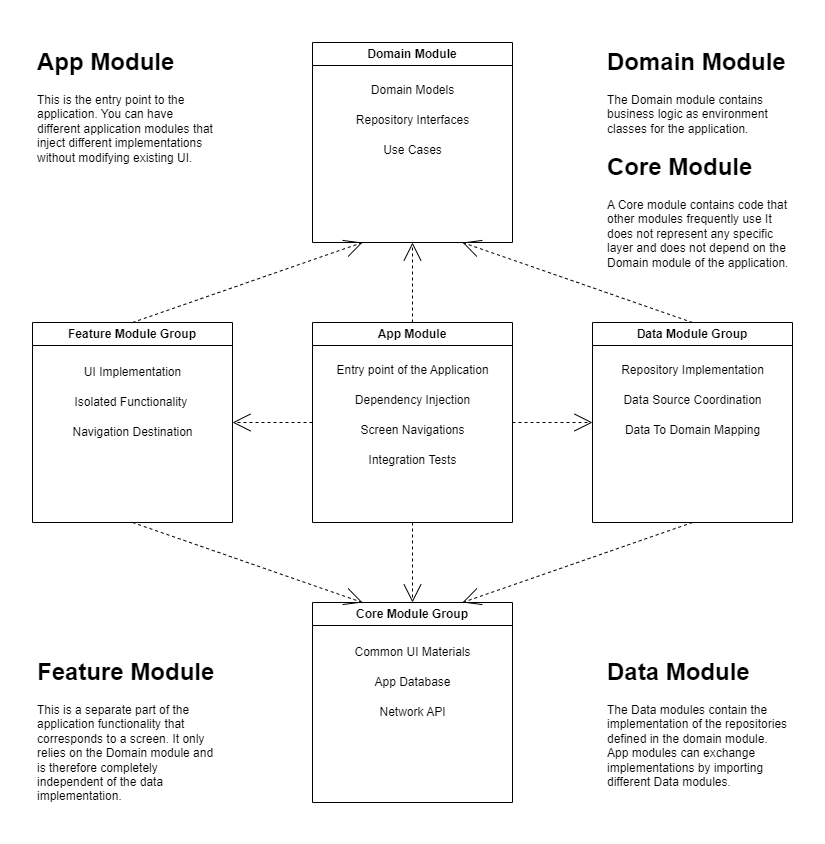

The diagram above was exported from draw.io. Its source (the exported page's mxGraphModel, read from the mxfile embedded in the PNG):
<mxGraphModel dx="1050" dy="1384" grid="1" gridSize="10" guides="1" tooltips="1" connect="1" arrows="1" fold="1" page="1" pageScale="1" pageWidth="1100" pageHeight="850" background="none" math="0" shadow="0">
  <root>
    <mxCell id="0" />
    <mxCell id="1" parent="0" />
    <mxCell id="atJdDA2awANqYH_QZGi_-2" value="" style="group" parent="1" connectable="0" vertex="1">
      <mxGeometry x="170" y="-805" width="760" height="770" as="geometry" />
    </mxCell>
    <mxCell id="DPCJvt9AzpsDqL5NDaRz-5" value="Feature Module Group" style="swimlane;whiteSpace=wrap;html=1;container=0;" parent="atJdDA2awANqYH_QZGi_-2" vertex="1">
      <mxGeometry y="280" width="200" height="200" as="geometry" />
    </mxCell>
    <mxCell id="DPCJvt9AzpsDqL5NDaRz-6" value="App Module" style="swimlane;whiteSpace=wrap;html=1;container=0;" parent="atJdDA2awANqYH_QZGi_-2" vertex="1">
      <mxGeometry x="280" y="280" width="200" height="200" as="geometry" />
    </mxCell>
    <mxCell id="DPCJvt9AzpsDqL5NDaRz-7" value="Data Module Group" style="swimlane;whiteSpace=wrap;html=1;container=0;" parent="atJdDA2awANqYH_QZGi_-2" vertex="1">
      <mxGeometry x="560" y="280" width="200" height="200" as="geometry" />
    </mxCell>
    <mxCell id="DPCJvt9AzpsDqL5NDaRz-8" value="Core Module Group" style="swimlane;whiteSpace=wrap;html=1;container=0;" parent="atJdDA2awANqYH_QZGi_-2" vertex="1">
      <mxGeometry x="280" y="560" width="200" height="200" as="geometry" />
    </mxCell>
    <mxCell id="DPCJvt9AzpsDqL5NDaRz-9" value="Domain Module" style="swimlane;whiteSpace=wrap;html=1;container=0;" parent="atJdDA2awANqYH_QZGi_-2" vertex="1">
      <mxGeometry x="280" width="200" height="200" as="geometry" />
    </mxCell>
    <mxCell id="39150e848f15840c-12" style="edgeStyle=none;rounded=0;html=1;dashed=1;labelBackgroundColor=none;startArrow=none;startFill=0;startSize=8;endArrow=open;endFill=0;endSize=16;fontFamily=Verdana;fontSize=12;entryX=0.25;entryY=1;entryDx=0;entryDy=0;exitX=0.5;exitY=0;exitDx=0;exitDy=0;" parent="atJdDA2awANqYH_QZGi_-2" source="DPCJvt9AzpsDqL5NDaRz-5" target="DPCJvt9AzpsDqL5NDaRz-9" edge="1">
      <mxGeometry relative="1" as="geometry">
        <mxPoint x="50" y="170" as="sourcePoint" />
        <mxPoint x="350" y="200" as="targetPoint" />
        <Array as="points" />
      </mxGeometry>
    </mxCell>
    <mxCell id="39150e848f15840c-11" style="edgeStyle=none;rounded=0;html=1;dashed=1;labelBackgroundColor=none;startArrow=none;startFill=0;startSize=8;endArrow=open;endFill=0;endSize=16;fontFamily=Verdana;fontSize=12;exitX=0.5;exitY=0;exitDx=0;exitDy=0;entryX=0.5;entryY=1;entryDx=0;entryDy=0;" parent="atJdDA2awANqYH_QZGi_-2" source="DPCJvt9AzpsDqL5NDaRz-6" target="DPCJvt9AzpsDqL5NDaRz-9" edge="1">
      <mxGeometry relative="1" as="geometry">
        <mxPoint x="320" y="250" as="sourcePoint" />
        <mxPoint x="330" y="240" as="targetPoint" />
      </mxGeometry>
    </mxCell>
    <mxCell id="DPCJvt9AzpsDqL5NDaRz-1" style="edgeStyle=none;rounded=0;html=1;dashed=1;labelBackgroundColor=none;startArrow=none;startFill=0;startSize=8;endArrow=open;endFill=0;endSize=16;fontFamily=Verdana;fontSize=12;exitX=0.5;exitY=0;exitDx=0;exitDy=0;entryX=0.75;entryY=1;entryDx=0;entryDy=0;" parent="atJdDA2awANqYH_QZGi_-2" source="DPCJvt9AzpsDqL5NDaRz-7" target="DPCJvt9AzpsDqL5NDaRz-9" edge="1">
      <mxGeometry relative="1" as="geometry">
        <mxPoint x="380" y="200" as="sourcePoint" />
        <mxPoint x="410" y="200" as="targetPoint" />
      </mxGeometry>
    </mxCell>
    <mxCell id="DPCJvt9AzpsDqL5NDaRz-13" style="edgeStyle=none;rounded=0;html=1;dashed=1;labelBackgroundColor=none;startArrow=none;startFill=0;startSize=8;endArrow=open;endFill=0;endSize=16;fontFamily=Verdana;fontSize=12;entryX=1;entryY=0.5;entryDx=0;entryDy=0;exitX=0;exitY=0.5;exitDx=0;exitDy=0;" parent="atJdDA2awANqYH_QZGi_-2" source="DPCJvt9AzpsDqL5NDaRz-6" target="DPCJvt9AzpsDqL5NDaRz-5" edge="1">
      <mxGeometry relative="1" as="geometry">
        <mxPoint x="390" y="570" as="sourcePoint" />
        <mxPoint x="390" y="490" as="targetPoint" />
      </mxGeometry>
    </mxCell>
    <mxCell id="DPCJvt9AzpsDqL5NDaRz-14" style="edgeStyle=none;rounded=0;html=1;dashed=1;labelBackgroundColor=none;startArrow=none;startFill=0;startSize=8;endArrow=open;endFill=0;endSize=16;fontFamily=Verdana;fontSize=12;entryX=0;entryY=0.5;entryDx=0;entryDy=0;exitX=1;exitY=0.5;exitDx=0;exitDy=0;" parent="atJdDA2awANqYH_QZGi_-2" source="DPCJvt9AzpsDqL5NDaRz-6" target="DPCJvt9AzpsDqL5NDaRz-7" edge="1">
      <mxGeometry relative="1" as="geometry">
        <mxPoint x="290" y="390" as="sourcePoint" />
        <mxPoint x="210" y="390" as="targetPoint" />
      </mxGeometry>
    </mxCell>
    <mxCell id="DPCJvt9AzpsDqL5NDaRz-15" style="edgeStyle=none;rounded=0;html=1;dashed=1;labelBackgroundColor=none;startArrow=none;startFill=0;startSize=8;endArrow=open;endFill=0;endSize=16;fontFamily=Verdana;fontSize=12;entryX=0.25;entryY=0;entryDx=0;entryDy=0;exitX=0.5;exitY=1;exitDx=0;exitDy=0;" parent="atJdDA2awANqYH_QZGi_-2" source="DPCJvt9AzpsDqL5NDaRz-5" target="DPCJvt9AzpsDqL5NDaRz-8" edge="1">
      <mxGeometry relative="1" as="geometry">
        <mxPoint x="110" y="290" as="sourcePoint" />
        <mxPoint x="340" y="210" as="targetPoint" />
        <Array as="points" />
      </mxGeometry>
    </mxCell>
    <mxCell id="DPCJvt9AzpsDqL5NDaRz-16" style="edgeStyle=none;rounded=0;html=1;dashed=1;labelBackgroundColor=none;startArrow=none;startFill=0;startSize=8;endArrow=open;endFill=0;endSize=16;fontFamily=Verdana;fontSize=12;exitX=0.5;exitY=1;exitDx=0;exitDy=0;entryX=0.5;entryY=0;entryDx=0;entryDy=0;" parent="atJdDA2awANqYH_QZGi_-2" source="DPCJvt9AzpsDqL5NDaRz-6" target="DPCJvt9AzpsDqL5NDaRz-8" edge="1">
      <mxGeometry relative="1" as="geometry">
        <mxPoint x="390" y="290" as="sourcePoint" />
        <mxPoint x="390" y="210" as="targetPoint" />
      </mxGeometry>
    </mxCell>
    <mxCell id="DPCJvt9AzpsDqL5NDaRz-17" style="edgeStyle=none;rounded=0;html=1;dashed=1;labelBackgroundColor=none;startArrow=none;startFill=0;startSize=8;endArrow=open;endFill=0;endSize=16;fontFamily=Verdana;fontSize=12;exitX=0.5;exitY=1;exitDx=0;exitDy=0;entryX=0.75;entryY=0;entryDx=0;entryDy=0;" parent="atJdDA2awANqYH_QZGi_-2" source="DPCJvt9AzpsDqL5NDaRz-7" target="DPCJvt9AzpsDqL5NDaRz-8" edge="1">
      <mxGeometry relative="1" as="geometry">
        <mxPoint x="390" y="490" as="sourcePoint" />
        <mxPoint x="390" y="570" as="targetPoint" />
      </mxGeometry>
    </mxCell>
    <mxCell id="DPCJvt9AzpsDqL5NDaRz-31" value="Isolated Functionality&amp;nbsp;" style="text;html=1;align=center;verticalAlign=middle;resizable=0;points=[];autosize=1;strokeColor=none;fillColor=none;container=0;" parent="atJdDA2awANqYH_QZGi_-2" vertex="1">
      <mxGeometry x="30" y="345" width="140" height="30" as="geometry" />
    </mxCell>
    <mxCell id="DPCJvt9AzpsDqL5NDaRz-32" value="Navigation Destination" style="text;html=1;align=center;verticalAlign=middle;resizable=0;points=[];autosize=1;strokeColor=none;fillColor=none;container=0;" parent="atJdDA2awANqYH_QZGi_-2" vertex="1">
      <mxGeometry x="30" y="375" width="140" height="30" as="geometry" />
    </mxCell>
    <mxCell id="DPCJvt9AzpsDqL5NDaRz-33" value="UI Implementation" style="text;html=1;align=center;verticalAlign=middle;resizable=0;points=[];autosize=1;strokeColor=none;fillColor=none;container=0;" parent="atJdDA2awANqYH_QZGi_-2" vertex="1">
      <mxGeometry x="40" y="315" width="120" height="30" as="geometry" />
    </mxCell>
    <mxCell id="DPCJvt9AzpsDqL5NDaRz-34" value="Repository Implementation" style="text;html=1;align=center;verticalAlign=middle;resizable=0;points=[];autosize=1;strokeColor=none;fillColor=none;container=0;" parent="atJdDA2awANqYH_QZGi_-2" vertex="1">
      <mxGeometry x="575" y="313" width="170" height="30" as="geometry" />
    </mxCell>
    <mxCell id="DPCJvt9AzpsDqL5NDaRz-35" value="Data Source Coordination" style="text;html=1;align=center;verticalAlign=middle;resizable=0;points=[];autosize=1;strokeColor=none;fillColor=none;container=0;" parent="atJdDA2awANqYH_QZGi_-2" vertex="1">
      <mxGeometry x="580" y="343" width="160" height="30" as="geometry" />
    </mxCell>
    <mxCell id="DPCJvt9AzpsDqL5NDaRz-36" value="Data To Domain Mapping" style="text;html=1;align=center;verticalAlign=middle;resizable=0;points=[];autosize=1;strokeColor=none;fillColor=none;container=0;" parent="atJdDA2awANqYH_QZGi_-2" vertex="1">
      <mxGeometry x="580" y="373" width="160" height="30" as="geometry" />
    </mxCell>
    <mxCell id="DPCJvt9AzpsDqL5NDaRz-37" value="Common UI Materials" style="text;html=1;align=center;verticalAlign=middle;resizable=0;points=[];autosize=1;strokeColor=none;fillColor=none;container=0;" parent="atJdDA2awANqYH_QZGi_-2" vertex="1">
      <mxGeometry x="310" y="595" width="140" height="30" as="geometry" />
    </mxCell>
    <mxCell id="DPCJvt9AzpsDqL5NDaRz-38" value="App Database" style="text;html=1;align=center;verticalAlign=middle;resizable=0;points=[];autosize=1;strokeColor=none;fillColor=none;container=0;" parent="atJdDA2awANqYH_QZGi_-2" vertex="1">
      <mxGeometry x="330" y="625" width="100" height="30" as="geometry" />
    </mxCell>
    <mxCell id="DPCJvt9AzpsDqL5NDaRz-39" value="Network API" style="text;html=1;align=center;verticalAlign=middle;resizable=0;points=[];autosize=1;strokeColor=none;fillColor=none;container=0;" parent="atJdDA2awANqYH_QZGi_-2" vertex="1">
      <mxGeometry x="335" y="655" width="90" height="30" as="geometry" />
    </mxCell>
    <mxCell id="DPCJvt9AzpsDqL5NDaRz-41" value="Domain Models" style="text;html=1;align=center;verticalAlign=middle;resizable=0;points=[];autosize=1;strokeColor=none;fillColor=none;container=0;" parent="atJdDA2awANqYH_QZGi_-2" vertex="1">
      <mxGeometry x="325" y="33" width="110" height="30" as="geometry" />
    </mxCell>
    <mxCell id="DPCJvt9AzpsDqL5NDaRz-42" value="Repository Interfaces" style="text;html=1;align=center;verticalAlign=middle;resizable=0;points=[];autosize=1;strokeColor=none;fillColor=none;container=0;" parent="atJdDA2awANqYH_QZGi_-2" vertex="1">
      <mxGeometry x="310" y="63" width="140" height="30" as="geometry" />
    </mxCell>
    <mxCell id="DPCJvt9AzpsDqL5NDaRz-43" value="Use Cases" style="text;html=1;align=center;verticalAlign=middle;resizable=0;points=[];autosize=1;strokeColor=none;fillColor=none;container=0;" parent="atJdDA2awANqYH_QZGi_-2" vertex="1">
      <mxGeometry x="340" y="93" width="80" height="30" as="geometry" />
    </mxCell>
    <mxCell id="DPCJvt9AzpsDqL5NDaRz-46" value="&lt;h1&gt;App Module&lt;/h1&gt;&lt;p&gt;This is the entry point to the application. You can have different application modules that inject different implementations without modifying existing UI.&lt;/p&gt;" style="text;html=1;strokeColor=none;fillColor=none;spacing=5;spacingTop=-20;whiteSpace=wrap;overflow=hidden;rounded=0;container=0;" parent="atJdDA2awANqYH_QZGi_-2" vertex="1">
      <mxGeometry width="190" height="130" as="geometry" />
    </mxCell>
    <mxCell id="DPCJvt9AzpsDqL5NDaRz-48" value="&lt;h1&gt;Feature Module&lt;/h1&gt;&lt;p&gt;This is a separate part of the application functionality that corresponds to a screen. It only relies on the Domain module and is therefore completely independent of the data implementation.&lt;br&gt;&lt;/p&gt;" style="text;html=1;strokeColor=none;fillColor=none;spacing=5;spacingTop=-20;whiteSpace=wrap;overflow=hidden;rounded=0;container=0;" parent="atJdDA2awANqYH_QZGi_-2" vertex="1">
      <mxGeometry y="610" width="190" height="160" as="geometry" />
    </mxCell>
    <mxCell id="DPCJvt9AzpsDqL5NDaRz-49" value="&lt;h1&gt;Data Module&lt;/h1&gt;&lt;p&gt;The Data modules contain the implementation of the repositories defined in the domain module. App modules can exchange implementations by importing different Data modules.&lt;/p&gt;" style="text;html=1;strokeColor=none;fillColor=none;spacing=5;spacingTop=-20;whiteSpace=wrap;overflow=hidden;rounded=0;container=0;" parent="atJdDA2awANqYH_QZGi_-2" vertex="1">
      <mxGeometry x="570" y="610" width="190" height="150" as="geometry" />
    </mxCell>
    <mxCell id="DPCJvt9AzpsDqL5NDaRz-50" value="&lt;h1&gt;Domain Module&lt;/h1&gt;&lt;p&gt;The Domain module contains business logic as environment classes for the application.&lt;/p&gt;" style="text;html=1;strokeColor=none;fillColor=none;spacing=5;spacingTop=-20;whiteSpace=wrap;overflow=hidden;rounded=0;container=0;" parent="atJdDA2awANqYH_QZGi_-2" vertex="1">
      <mxGeometry x="570" width="190" height="120" as="geometry" />
    </mxCell>
    <mxCell id="atJdDA2awANqYH_QZGi_-1" value="&lt;h1&gt;Core Module&lt;/h1&gt;&lt;p&gt;A Core module contains code that other modules frequently use It does not represent any specific layer and does not depend on the Domain module of the application.&lt;/p&gt;" style="text;html=1;strokeColor=none;fillColor=none;spacing=5;spacingTop=-20;whiteSpace=wrap;overflow=hidden;rounded=0;container=0;" parent="atJdDA2awANqYH_QZGi_-2" vertex="1">
      <mxGeometry x="570" y="105" width="190" height="130" as="geometry" />
    </mxCell>
    <mxCell id="DPCJvt9AzpsDqL5NDaRz-27" value="Entry point of the Application" style="text;html=1;align=center;verticalAlign=middle;resizable=0;points=[];autosize=1;strokeColor=none;fillColor=none;container=0;" parent="atJdDA2awANqYH_QZGi_-2" vertex="1">
      <mxGeometry x="290" y="313" width="180" height="30" as="geometry" />
    </mxCell>
    <mxCell id="DPCJvt9AzpsDqL5NDaRz-28" value="Dependency Injection" style="text;html=1;align=center;verticalAlign=middle;resizable=0;points=[];autosize=1;strokeColor=none;fillColor=none;container=0;" parent="atJdDA2awANqYH_QZGi_-2" vertex="1">
      <mxGeometry x="310" y="343" width="140" height="30" as="geometry" />
    </mxCell>
    <mxCell id="DPCJvt9AzpsDqL5NDaRz-29" value="Screen Navigations" style="text;html=1;align=center;verticalAlign=middle;resizable=0;points=[];autosize=1;strokeColor=none;fillColor=none;container=0;" parent="atJdDA2awANqYH_QZGi_-2" vertex="1">
      <mxGeometry x="315" y="373" width="130" height="30" as="geometry" />
    </mxCell>
    <mxCell id="DPCJvt9AzpsDqL5NDaRz-30" value="Integration Tests" style="text;html=1;align=center;verticalAlign=middle;resizable=0;points=[];autosize=1;strokeColor=none;fillColor=none;container=0;" parent="atJdDA2awANqYH_QZGi_-2" vertex="1">
      <mxGeometry x="325" y="403" width="110" height="30" as="geometry" />
    </mxCell>
  </root>
</mxGraphModel>